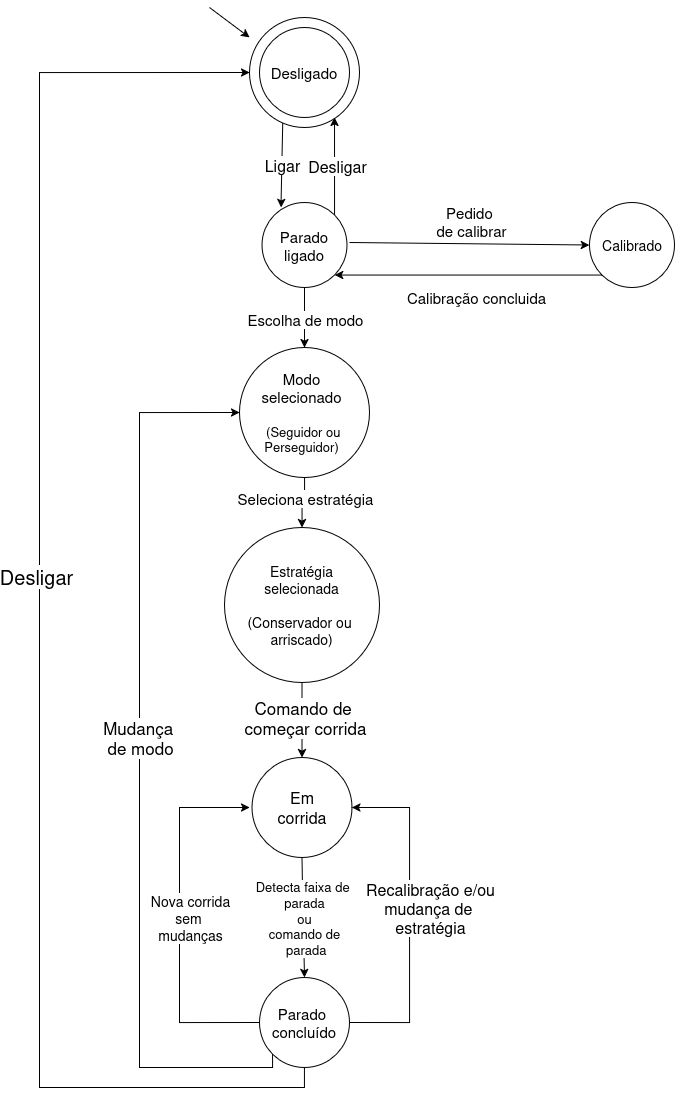

The diagram above was exported from draw.io. Its source (the exported page's mxGraphModel, read from the mxfile embedded in the PNG):
<mxGraphModel dx="1873" dy="1118" grid="1" gridSize="10" guides="1" tooltips="1" connect="1" arrows="1" fold="1" page="1" pageScale="1.5" pageWidth="1169" pageHeight="826" background="none" math="0" shadow="0">
  <root>
    <mxCell id="0" style=";html=1;" />
    <mxCell id="1" parent="0" style=";html=1;" />
    <mxCell id="82c0ESO6Q7EaaKftM-6o-3" parent="1" style="ellipse;whiteSpace=wrap;html=1;aspect=fixed;" value="" vertex="1">
      <mxGeometry height="110" width="110" x="600" y="50" as="geometry" />
    </mxCell>
    <mxCell id="82c0ESO6Q7EaaKftM-6o-2" parent="1" style="ellipse;whiteSpace=wrap;html=1;aspect=fixed;" value="" vertex="1">
      <mxGeometry height="90" width="90" x="610" y="60" as="geometry" />
    </mxCell>
    <mxCell id="82c0ESO6Q7EaaKftM-6o-4" edge="1" parent="1" style="endArrow=classic;html=1;rounded=0;" value="">
      <mxGeometry height="50" relative="1" width="50" as="geometry">
        <Array as="points" />
        <mxPoint x="560" y="40" as="sourcePoint" />
        <mxPoint x="600" y="70" as="targetPoint" />
      </mxGeometry>
    </mxCell>
    <mxCell id="82c0ESO6Q7EaaKftM-6o-5" parent="1" style="text;html=1;whiteSpace=wrap;strokeColor=none;fillColor=none;align=center;verticalAlign=middle;rounded=0;" value="&lt;font style=&quot;font-size: 15px;&quot;&gt;Desligado&lt;/font&gt;" vertex="1">
      <mxGeometry height="30" width="60" x="625" y="90" as="geometry" />
    </mxCell>
    <mxCell id="82c0ESO6Q7EaaKftM-6o-6" parent="1" style="ellipse;whiteSpace=wrap;html=1;aspect=fixed;" value="" vertex="1">
      <mxGeometry height="85" width="85" x="612.5" y="235" as="geometry" />
    </mxCell>
    <mxCell id="82c0ESO6Q7EaaKftM-6o-14" parent="1" style="ellipse;whiteSpace=wrap;html=1;aspect=fixed;" value="" vertex="1">
      <mxGeometry height="100" width="100" x="602.5" y="790" as="geometry" />
    </mxCell>
    <mxCell id="82c0ESO6Q7EaaKftM-6o-17" parent="1" style="text;html=1;whiteSpace=wrap;strokeColor=none;fillColor=none;align=center;verticalAlign=middle;rounded=0;" value="&lt;font style=&quot;font-size: 15px;&quot;&gt;Parado&lt;br&gt;&lt;/font&gt;&lt;div&gt;&lt;font style=&quot;font-size: 15px;&quot;&gt;ligado&lt;/font&gt;&lt;/div&gt;" vertex="1">
      <mxGeometry height="30" width="60" x="625" y="262.5" as="geometry" />
    </mxCell>
    <mxCell id="82c0ESO6Q7EaaKftM-6o-24" parent="1" style="text;html=1;whiteSpace=wrap;strokeColor=none;fillColor=none;align=center;verticalAlign=middle;rounded=0;" value="&lt;span style=&quot;font-size: 16px;&quot;&gt;Em corrida&lt;/span&gt;" vertex="1">
      <mxGeometry height="45" width="70" x="617.5" y="817.5" as="geometry" />
    </mxCell>
    <mxCell id="82c0ESO6Q7EaaKftM-6o-29" edge="1" parent="1" source="82c0ESO6Q7EaaKftM-6o-3" style="endArrow=classic;html=1;rounded=0;entryX=0.223;entryY=0.057;entryDx=0;entryDy=0;exitX=0.302;exitY=0.961;exitDx=0;exitDy=0;exitPerimeter=0;entryPerimeter=0;" target="82c0ESO6Q7EaaKftM-6o-6" value="">
      <mxGeometry relative="1" as="geometry">
        <mxPoint x="636.6200000000001" y="160" as="sourcePoint" />
        <mxPoint x="630" y="245.5" as="targetPoint" />
      </mxGeometry>
    </mxCell>
    <mxCell id="82c0ESO6Q7EaaKftM-6o-30" connectable="0" parent="82c0ESO6Q7EaaKftM-6o-29" style="edgeLabel;resizable=0;html=1;;align=center;verticalAlign=middle;fontSize=16;" value="Ligar" vertex="1">
      <mxGeometry relative="1" as="geometry" />
    </mxCell>
    <mxCell id="82c0ESO6Q7EaaKftM-6o-33" edge="1" parent="1" style="endArrow=classic;html=1;rounded=0;exitX=1;exitY=0.5;exitDx=0;exitDy=0;entryX=0;entryY=0.5;entryDx=0;entryDy=0;" target="m3Wd6ygTQIayubon4BD2-1" value="">
      <mxGeometry relative="1" as="geometry">
        <Array as="points" />
        <mxPoint x="699.9999999999995" y="275.0000000000001" as="sourcePoint" />
        <mxPoint x="800" y="265" as="targetPoint" />
      </mxGeometry>
    </mxCell>
    <mxCell id="82c0ESO6Q7EaaKftM-6o-34" connectable="0" parent="82c0ESO6Q7EaaKftM-6o-33" style="edgeLabel;resizable=0;html=1;;align=center;verticalAlign=middle;fontSize=15;" value="Pedido&amp;nbsp;&lt;div&gt;de calibrar&lt;/div&gt;" vertex="1">
      <mxGeometry relative="1" as="geometry">
        <mxPoint x="1" y="-23" as="offset" />
      </mxGeometry>
    </mxCell>
    <mxCell id="82c0ESO6Q7EaaKftM-6o-39" edge="1" parent="1" source="82c0ESO6Q7EaaKftM-6o-6" style="endArrow=classic;html=1;rounded=0;entryX=0.5;entryY=0;entryDx=0;entryDy=0;exitX=0.5;exitY=1;exitDx=0;exitDy=0;" target="m3Wd6ygTQIayubon4BD2-6" value="">
      <mxGeometry relative="1" as="geometry">
        <mxPoint x="620.0492731734928" y="439.45370644116906" as="sourcePoint" />
        <mxPoint x="550" y="530" as="targetPoint" />
      </mxGeometry>
    </mxCell>
    <mxCell id="82c0ESO6Q7EaaKftM-6o-40" connectable="0" parent="82c0ESO6Q7EaaKftM-6o-39" style="edgeLabel;resizable=0;html=1;;align=center;verticalAlign=middle;fontSize=15;" value="Escolha de modo" vertex="1">
      <mxGeometry relative="1" as="geometry" />
    </mxCell>
    <mxCell id="82c0ESO6Q7EaaKftM-6o-54" edge="1" parent="1" source="m3Wd6ygTQIayubon4BD2-10" style="endArrow=classic;html=1;rounded=0;exitX=0.5;exitY=1;exitDx=0;exitDy=0;" target="82c0ESO6Q7EaaKftM-6o-14" value="">
      <mxGeometry height="50" relative="1" width="50" as="geometry">
        <mxPoint x="502" y="730" as="sourcePoint" />
        <mxPoint x="450" y="780" as="targetPoint" />
      </mxGeometry>
    </mxCell>
    <mxCell id="82c0ESO6Q7EaaKftM-6o-64" edge="1" parent="1" source="82c0ESO6Q7EaaKftM-6o-14" style="endArrow=classic;html=1;rounded=0;exitX=0.5;exitY=1;exitDx=0;exitDy=0;entryX=0.5;entryY=0;entryDx=0;entryDy=0;" target="eBonE153NZ6zukSmCSYZ-1" value="">
      <mxGeometry relative="1" as="geometry">
        <Array as="points">
          <mxPoint x="653" y="920" />
        </Array>
        <mxPoint x="560" y="760" as="sourcePoint" />
        <mxPoint x="420" y="270" as="targetPoint" />
      </mxGeometry>
    </mxCell>
    <mxCell id="82c0ESO6Q7EaaKftM-6o-65" connectable="0" parent="82c0ESO6Q7EaaKftM-6o-64" style="edgeLabel;resizable=0;html=1;;align=center;verticalAlign=middle;fontSize=13;" value="Detecta faixa de&amp;nbsp;&lt;div&gt;parada&lt;div&gt;&amp;nbsp;ou&amp;nbsp;&lt;div&gt;comando de&lt;/div&gt;&lt;div&gt;&amp;nbsp;parada&lt;/div&gt;&lt;/div&gt;&lt;/div&gt;" vertex="1">
      <mxGeometry relative="1" as="geometry" />
    </mxCell>
    <mxCell id="82c0ESO6Q7EaaKftM-6o-76" edge="1" parent="1" source="82c0ESO6Q7EaaKftM-6o-6" style="endArrow=classic;html=1;rounded=0;exitX=1;exitY=0;exitDx=0;exitDy=0;entryX=0.773;entryY=0.909;entryDx=0;entryDy=0;entryPerimeter=0;" target="82c0ESO6Q7EaaKftM-6o-3" value="">
      <mxGeometry relative="1" as="geometry">
        <mxPoint x="540" y="210" as="sourcePoint" />
        <mxPoint x="640" y="210" as="targetPoint" />
      </mxGeometry>
    </mxCell>
    <mxCell id="82c0ESO6Q7EaaKftM-6o-77" connectable="0" parent="82c0ESO6Q7EaaKftM-6o-76" style="edgeLabel;resizable=0;html=1;;align=center;verticalAlign=middle;fontSize=16;" value="Desligar" vertex="1">
      <mxGeometry relative="1" as="geometry">
        <mxPoint x="2" as="offset" />
      </mxGeometry>
    </mxCell>
    <mxCell id="m3Wd6ygTQIayubon4BD2-1" parent="1" style="ellipse;whiteSpace=wrap;html=1;aspect=fixed;" value="" vertex="1">
      <mxGeometry height="85" width="85" x="940" y="235" as="geometry" />
    </mxCell>
    <mxCell id="m3Wd6ygTQIayubon4BD2-2" parent="1" style="text;html=1;whiteSpace=wrap;strokeColor=none;fillColor=none;align=center;verticalAlign=middle;rounded=0;" value="&lt;font style=&quot;font-size: 14px;&quot;&gt;Calibrado&lt;/font&gt;" vertex="1">
      <mxGeometry height="30" width="60" x="952.5" y="262.5" as="geometry" />
    </mxCell>
    <mxCell id="m3Wd6ygTQIayubon4BD2-11" edge="1" parent="1" source="m3Wd6ygTQIayubon4BD2-6" style="edgeStyle=orthogonalEdgeStyle;rounded=0;orthogonalLoop=1;jettySize=auto;html=1;exitX=0.5;exitY=1;exitDx=0;exitDy=0;entryX=0.5;entryY=0;entryDx=0;entryDy=0;" target="m3Wd6ygTQIayubon4BD2-10">
      <mxGeometry relative="1" as="geometry" />
    </mxCell>
    <mxCell id="m3Wd6ygTQIayubon4BD2-6" parent="1" style="ellipse;whiteSpace=wrap;html=1;aspect=fixed;" value="" vertex="1">
      <mxGeometry height="130" width="130" x="590" y="380" as="geometry" />
    </mxCell>
    <mxCell id="m3Wd6ygTQIayubon4BD2-7" parent="1" style="text;html=1;whiteSpace=wrap;strokeColor=none;fillColor=none;align=center;verticalAlign=middle;rounded=0;" value="&lt;div&gt;&lt;font style=&quot;font-size: 15px;&quot;&gt;Modo selecionado&lt;/font&gt;&lt;/div&gt;&lt;div&gt;&lt;font style=&quot;font-size: 15px;&quot;&gt;&lt;br&gt;&lt;/font&gt;&lt;/div&gt;&lt;div&gt;&lt;font style=&quot;font-size: 13px;&quot;&gt;&amp;nbsp;(Seguidor ou Perseguidor)&lt;/font&gt;&lt;/div&gt;" vertex="1">
      <mxGeometry height="30" width="55" x="625" y="430" as="geometry" />
    </mxCell>
    <mxCell id="m3Wd6ygTQIayubon4BD2-10" parent="1" style="ellipse;whiteSpace=wrap;html=1;aspect=fixed;" value="&lt;font style=&quot;font-size: 14px;&quot;&gt;Estratégia&lt;/font&gt;&lt;div&gt;&lt;font style=&quot;font-size: 14px;&quot;&gt;selecionada&lt;/font&gt;&lt;/div&gt;&lt;div&gt;&lt;font style=&quot;font-size: 14px;&quot;&gt;&lt;br&gt;(Conservador ou&amp;nbsp;&lt;/font&gt;&lt;/div&gt;&lt;div&gt;&lt;font style=&quot;font-size: 14px;&quot;&gt;arriscado)&lt;/font&gt;&lt;/div&gt;" vertex="1">
      <mxGeometry height="155" width="155" x="575" y="560" as="geometry" />
    </mxCell>
    <mxCell id="m3Wd6ygTQIayubon4BD2-12" connectable="0" parent="1" style="edgeLabel;resizable=0;html=1;;align=center;verticalAlign=middle;fontSize=15;" value="Seleciona estratégia" vertex="1">
      <mxGeometry x="655" y="530" as="geometry" />
    </mxCell>
    <mxCell id="m3Wd6ygTQIayubon4BD2-14" edge="1" parent="1" source="m3Wd6ygTQIayubon4BD2-1" style="endArrow=classic;html=1;rounded=0;exitX=0;exitY=1;exitDx=0;exitDy=0;entryX=1;entryY=1;entryDx=0;entryDy=0;" target="82c0ESO6Q7EaaKftM-6o-6" value="">
      <mxGeometry relative="1" as="geometry">
        <Array as="points" />
        <mxPoint x="740" y="330" as="sourcePoint" />
        <mxPoint x="825.0000000000005" y="332.9999999999999" as="targetPoint" />
      </mxGeometry>
    </mxCell>
    <mxCell id="m3Wd6ygTQIayubon4BD2-15" connectable="0" parent="m3Wd6ygTQIayubon4BD2-14" style="edgeLabel;resizable=0;html=1;;align=center;verticalAlign=middle;fontSize=15;" value="&lt;div&gt;Calibração concluida&lt;/div&gt;" vertex="1">
      <mxGeometry relative="1" as="geometry">
        <mxPoint x="8" y="22" as="offset" />
      </mxGeometry>
    </mxCell>
    <mxCell id="eBonE153NZ6zukSmCSYZ-3" edge="1" parent="1" source="eBonE153NZ6zukSmCSYZ-1" style="edgeStyle=orthogonalEdgeStyle;rounded=0;orthogonalLoop=1;jettySize=auto;html=1;exitX=1;exitY=0.5;exitDx=0;exitDy=0;entryX=1;entryY=0.5;entryDx=0;entryDy=0;" target="82c0ESO6Q7EaaKftM-6o-14">
      <mxGeometry relative="1" as="geometry">
        <Array as="points">
          <mxPoint x="760" y="1055" />
          <mxPoint x="760" y="840" />
        </Array>
        <mxPoint x="800" y="830" as="targetPoint" />
      </mxGeometry>
    </mxCell>
    <mxCell id="eBonE153NZ6zukSmCSYZ-5" edge="1" parent="1" source="eBonE153NZ6zukSmCSYZ-1" style="edgeStyle=orthogonalEdgeStyle;rounded=0;orthogonalLoop=1;jettySize=auto;html=1;exitX=0;exitY=1;exitDx=0;exitDy=0;entryX=0;entryY=0.5;entryDx=0;entryDy=0;" target="m3Wd6ygTQIayubon4BD2-6">
      <mxGeometry relative="1" as="geometry">
        <Array as="points">
          <mxPoint x="623" y="1100" />
          <mxPoint x="490" y="1100" />
          <mxPoint x="490" y="445" />
        </Array>
        <mxPoint x="520" y="430" as="targetPoint" />
      </mxGeometry>
    </mxCell>
    <mxCell id="eBonE153NZ6zukSmCSYZ-7" edge="1" parent="1" source="eBonE153NZ6zukSmCSYZ-1" style="edgeStyle=orthogonalEdgeStyle;rounded=0;orthogonalLoop=1;jettySize=auto;html=1;exitX=0;exitY=0.5;exitDx=0;exitDy=0;">
      <mxGeometry relative="1" as="geometry">
        <Array as="points">
          <mxPoint x="530" y="1055" />
          <mxPoint x="530" y="840" />
        </Array>
        <mxPoint x="600" y="840" as="targetPoint" />
      </mxGeometry>
    </mxCell>
    <mxCell id="eBonE153NZ6zukSmCSYZ-9" edge="1" parent="1" source="eBonE153NZ6zukSmCSYZ-1" style="edgeStyle=orthogonalEdgeStyle;rounded=0;orthogonalLoop=1;jettySize=auto;html=1;exitX=0.5;exitY=1;exitDx=0;exitDy=0;entryX=0;entryY=0.5;entryDx=0;entryDy=0;" target="82c0ESO6Q7EaaKftM-6o-3">
      <mxGeometry relative="1" as="geometry">
        <Array as="points">
          <mxPoint x="655" y="1120" />
          <mxPoint x="390" y="1120" />
          <mxPoint x="390" y="105" />
        </Array>
        <mxPoint x="440" y="110" as="targetPoint" />
      </mxGeometry>
    </mxCell>
    <mxCell id="eBonE153NZ6zukSmCSYZ-1" parent="1" style="ellipse;whiteSpace=wrap;html=1;aspect=fixed;" value="&lt;span style=&quot;font-size: 15px;&quot;&gt;Parado&amp;nbsp;&lt;/span&gt;&lt;div&gt;&lt;span style=&quot;font-size: 15px;&quot;&gt;concluído&lt;/span&gt;&lt;/div&gt;" vertex="1">
      <mxGeometry height="90" width="90" x="610" y="1010" as="geometry" />
    </mxCell>
    <mxCell id="eBonE153NZ6zukSmCSYZ-4" connectable="0" parent="1" style="edgeLabel;resizable=0;html=1;;align=center;verticalAlign=middle;fontSize=16;" value="Recalibração e/ou&lt;div&gt;mudança de&amp;nbsp;&lt;/div&gt;&lt;div&gt;estratégia&lt;/div&gt;" vertex="1">
      <mxGeometry x="780" y="940" as="geometry" />
    </mxCell>
    <mxCell id="eBonE153NZ6zukSmCSYZ-6" connectable="0" parent="1" style="edgeLabel;resizable=0;html=1;;align=center;verticalAlign=middle;fontSize=17;" value="Mudança&amp;nbsp;&lt;div&gt;de modo&lt;/div&gt;" vertex="1">
      <mxGeometry x="490" y="770" as="geometry" />
    </mxCell>
    <mxCell id="eBonE153NZ6zukSmCSYZ-8" connectable="0" parent="1" style="edgeLabel;resizable=0;html=1;;align=center;verticalAlign=middle;fontSize=14;" value="Nova corrida&lt;div&gt;sem&amp;nbsp;&lt;/div&gt;&lt;div&gt;mudanças&lt;/div&gt;" vertex="1">
      <mxGeometry x="540" y="950" as="geometry" />
    </mxCell>
    <mxCell id="eBonE153NZ6zukSmCSYZ-10" connectable="0" parent="1" style="edgeLabel;resizable=0;html=1;;align=center;verticalAlign=middle;" value="&lt;font style=&quot;font-size: 20px;&quot;&gt;Desligar&lt;/font&gt;" vertex="1">
      <mxGeometry x="390" y="610" as="geometry">
        <mxPoint x="-4" y="-2" as="offset" />
      </mxGeometry>
    </mxCell>
    <mxCell id="eBonE153NZ6zukSmCSYZ-11" connectable="0" parent="1" style="edgeLabel;resizable=0;html=1;;align=center;verticalAlign=middle;fontSize=17;" value="Comando de&amp;nbsp;&lt;div&gt;começar corrida&lt;/div&gt;" vertex="1">
      <mxGeometry x="655" y="750" as="geometry" />
    </mxCell>
  </root>
</mxGraphModel>